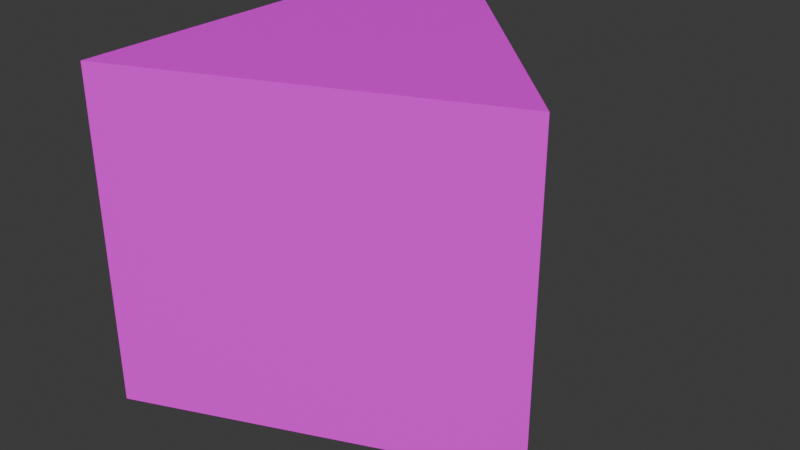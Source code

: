 # Source: mAirDuctCurve45.01.blend  (saved by Blender 4.0.36; exported with 4.5.12 LTS)
import bpy
from mathutils import Matrix  # noqa: F401  (used for matrix-valued properties, if any)

bpy.ops.wm.read_factory_settings(use_empty=True)
scene = bpy.context.scene
scene.name = 'Scene'

# ---- collections
col_airduct01 = bpy.data.collections.new('AirDuct01'); scene.collection.children.link(col_airduct01)

# ---- images (referenced by path relative to the original .blend; pixels are not part of the script)
import os
ASSET_DIR = os.environ.get("B2B_ASSET_DIR", "")  # directory of the original .blend (textures are referenced by path, not embedded)
HERE = os.path.dirname(os.path.abspath(__file__))  # packed textures are extracted next to this script under _unpacked/

def load_image(name, relpath, width, height, colorspace="sRGB"):
    """Load a texture the original file referenced (path relative to the .blend, or extracted next to this script)."""
    p = next((c for c in (os.path.join(HERE, relpath), os.path.join(ASSET_DIR, relpath)) if relpath and os.path.exists(c)), "")
    if p:
        img = bpy.data.images.load(p, check_existing=True)
        img.name = name
    else:  # same state as the original file: an image datablock whose file is absent (Cycles renders it pink)
        img = bpy.data.images.new(name, width, height)
        img.source = "FILE"
        img.filepath = "//" + (relpath or name)
    img.colorspace_settings.name = colorspace
    return img
img_airduct01_a_png_002 = load_image('AirDuct01_a.png.002', 'AirDuct01_a.png', 1024, 1024, 'sRGB')

# ---- materials (node trees are filled in below, after node groups)
mat_airduct01 = bpy.data.materials.new('AirDuct01')
mat_airduct01.use_transparent_shadow = False

# ---- material node trees
mat_airduct01.use_nodes = True; mat_airduct01.node_tree.nodes.clear()
_N = mat_airduct01.node_tree.nodes; _L = mat_airduct01.node_tree.links
n0 = _N.new('ShaderNodeBsdfPrincipled'); n0.name = 'Principled BSDF'; n0.location = (10, 300)
n0.inputs[3].default_value = 1.45
n1 = _N.new('ShaderNodeOutputMaterial'); n1.name = 'Material Output'; n1.location = (300, 300)
n2 = _N.new('ShaderNodeTexImage'); n2.name = 'Image Texture'; n2.location = (-280, 280)
n2.image = img_airduct01_a_png_002
n2.interpolation = 'Closest'
_L.new(n0.outputs[0], n1.inputs[0])
_L.new(n2.outputs[0], n0.inputs[0])
n1.is_active_output = True

# ---- world
world_world = bpy.data.worlds.new('World'); scene.world = world_world
world_world.use_nodes = True; world_world.node_tree.nodes.clear()
_N = world_world.node_tree.nodes; _L = world_world.node_tree.links
n0 = _N.new('ShaderNodeOutputWorld'); n0.name = 'World Output'; n0.location = (300, 300)
n1 = _N.new('ShaderNodeBackground'); n1.name = 'Background'; n1.location = (10, 300)
n1.inputs[0].default_value = (0.05088, 0.05088, 0.05088, 1.0)
_L.new(n1.outputs[0], n0.inputs[0])
n0.is_active_output = True
world_world.color = (0.05088, 0.05088, 0.05088)
world_world.use_sun_shadow = False
world_world.sun_shadow_jitter_overblur = 0.0

# ---- meshes
me_cube_020 = bpy.data.meshes.new('Cube.020')
me_cube_020.from_pydata([(0.4393, 1.061, 0.0), (0.4393, 1.061, 1.0), (1.146, 0.3536, 0.0), (1.146, 0.3536, 1.0), (1.5, 1.5, 1.0), (1.5, 1.5, 0.0), (1.5, 0.5, 0.0), (1.5, 0.5, 1.0)], [], [(3, 2, 6, 7), (2, 3, 1, 0), (5, 4, 7, 6), (2, 0, 5, 6), (1, 3, 7, 4), (0, 1, 4, 5)])
_uv = me_cube_020.uv_layers.new(name='UVMap')
_uv.uv.foreach_set('vector', [0.2578, 0.8359, 0.2578, 0.1641, 0.5078, 0.1641, 0.5078, 0.8359, 0.5, 0.8359, 0.5, 0.1641, 1.0, 0.1641, 1.0, 0.8359, 0.5, 0.1641, 0.5, 0.8359, 0.0, 0.8359, 0.0, 0.1641, 0.25, 0.1641, -0.2109, 0.8359, 0.5078, 0.8359, 0.5078, 0.1641, -0.2109, 0.8359, 0.25, 0.1641, 0.5078, 0.1641, 0.5078, 0.8359, -0.3047, 0.1641, -0.3047, 0.8359, 0.5078, 0.8359, 0.5078, 0.1641])
me_cube_020.materials.append(mat_airduct01)
me_cube_020.update()

# ---- objects
ob_airductcurve45_01 = bpy.data.objects.new('AirDuctCurve45.01', me_cube_020)

# ---- transforms, parenting, visibility, modifiers, constraints
ob_airductcurve45_01.location = (0.0, 0.0, 0.0)
ob_airductcurve45_01.rotation_euler = (0.0, -0.0, 3.142)

# ---- collection membership
col_airduct01.objects.link(ob_airductcurve45_01)

# ---- scene / render settings (as saved in the file)
scene.frame_start = 1; scene.frame_end = 250; scene.frame_set(1)
scene.render.engine = 'BLENDER_EEVEE_NEXT'
scene.cycles.sampling_pattern = 'TABULATED_SOBOL'
bpy.context.view_layer.update()

# ---- added for rendering (the .blend has no active camera and no usable light): camera, sun
cam_auto = bpy.data.cameras.new('AutoCamera')
cam_auto.lens = 50.0
cam_auto.sensor_width = 36.0
cam_auto.clip_end = 1000.0
ob_auto_camera = bpy.data.objects.new('AutoCamera', cam_auto)
scene.collection.objects.link(ob_auto_camera)
ob_auto_camera.location = (0.746202, -2.98582, 1.8727)
ob_auto_camera.rotation_euler = (1.09748, -7.21219e-08, 0.694738)
scene.camera = ob_auto_camera
light_auto_sun = bpy.data.lights.new('AutoSun', 'SUN')
light_auto_sun.energy = 3.0
light_auto_sun.angle = 0.0523599
ob_auto_sun = bpy.data.objects.new('AutoSun', light_auto_sun)
scene.collection.objects.link(ob_auto_sun)
ob_auto_sun.rotation_euler = (0.872665, 0.174533, 0.523599)
bpy.context.view_layer.update()
